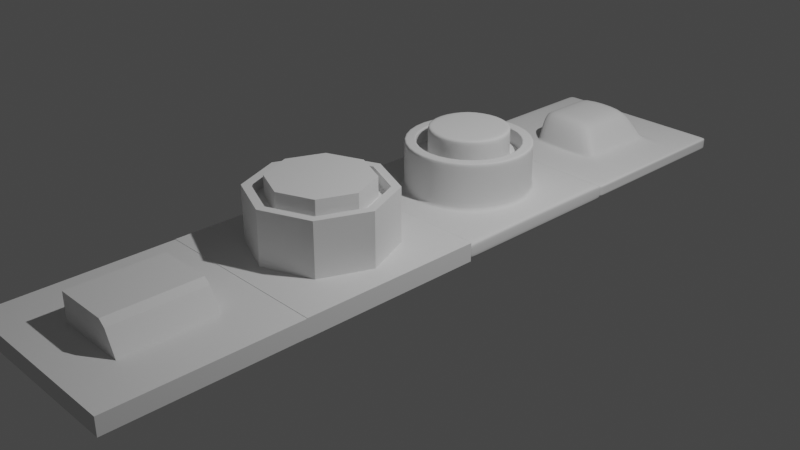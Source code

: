 # Source: hood.blend  (saved by Blender 3.4.6; exported with 4.5.12 LTS)
import bpy
from mathutils import Matrix  # noqa: F401  (used for matrix-valued properties, if any)

bpy.ops.wm.read_factory_settings(use_empty=True)
scene = bpy.context.scene
scene.name = 'Scene'

# ---- collections
col_collection = bpy.data.collections.new('Collection'); scene.collection.children.link(col_collection)

# ---- world
world_world = bpy.data.worlds.new('World'); scene.world = world_world
world_world.use_nodes = True; world_world.node_tree.nodes.clear()
_N = world_world.node_tree.nodes; _L = world_world.node_tree.links
n0 = _N.new('ShaderNodeOutputWorld'); n0.name = 'World Output'; n0.location = (300, 300)
n1 = _N.new('ShaderNodeBackground'); n1.name = 'Background'; n1.location = (10, 300)
n1.inputs[0].default_value = (0.05088, 0.05088, 0.05088, 1.0)
_L.new(n1.outputs[0], n0.inputs[0])
n0.is_active_output = True
world_world.color = (0.05088, 0.05088, 0.05088)
world_world.use_sun_shadow = False
world_world.sun_shadow_jitter_overblur = 0.0

# ---- cameras
cam_camera = bpy.data.cameras.new('Camera')
cam_camera.clip_end = 100.0
cam_camera.ortho_scale = 7.314

# ---- lights
light_light = bpy.data.lights.new('Light', 'POINT')
light_light.transmission_factor = 0.0
light_light.energy = 1000.0
light_light.shadow_soft_size = 0.1
light_light.shadow_maximum_resolution = 0.006
light_light.use_absolute_resolution = True

# ---- meshes
me_cube_002 = bpy.data.meshes.new('Cube.002')
me_cube_002.from_pydata([(-1.0, -1.0, -0.09879), (-0.5303, -0.5303, 0.09879), (-1.0, 1.0, -0.09879), (-0.5303, 0.5303, 0.09879), (1.0, -1.0, -0.09879), (0.5303, -0.5303, 0.09879), (1.0, 1.0, -0.09879), (0.5303, 0.5303, 0.09879), (0.0, 1.0, -0.09879), (-3.278e-08, 0.75, 0.09879), (0.0, -1.0, -0.09879), (3.278e-08, -0.75, 0.09879), (-1.0, 0.0, -0.09879), (-0.75, -3.278e-08, 0.09879), (1.0, 0.0, -0.09879), (0.75, 3.278e-08, 0.09879), (0.0, 0.0, -0.09879), (-1.0, 0.0, 0.09879), (-1.0, 1.0, 0.09879), (0.0, 1.0, 0.09879), (1.0, 1.0, 0.09879), (1.0, 0.0, 0.09879), (1.0, -1.0, 0.09879), (0.0, -1.0, 0.09879), (-1.0, -1.0, 0.09879), (3.278e-08, -0.75, 0.6797), (-3.278e-08, 0.75, 0.6797), (0.75, 3.278e-08, 0.6797), (-0.75, -3.278e-08, 0.6797), (-0.5303, 0.5303, 0.6797), (0.5303, 0.5303, 0.6797), (0.5303, -0.5303, 0.6797), (-0.5303, -0.5303, 0.6797), (3.278e-08, -0.75, 0.6797), (-3.278e-08, 0.75, 0.6797), (0.75, 3.278e-08, 0.6797), (-0.75, -3.278e-08, 0.6797), (-0.5303, 0.5303, 0.6797), (0.5303, 0.5303, 0.6797), (0.5303, -0.5303, 0.6797), (-0.5303, -0.5303, 0.6797), (-0.6546, -2.817e-08, 0.6797), (-0.4629, 0.4629, 0.6797), (-2.817e-08, 0.6546, 0.6797), (0.4629, 0.4629, 0.6797), (0.6546, 2.817e-08, 0.6797), (0.4629, -0.4629, 0.6797), (2.817e-08, -0.6546, 0.6797), (-0.4629, -0.4629, 0.6797), (-0.5359, -2.051e-08, 0.5666), (0.6546, 2.817e-08, 0.5666), (-2.051e-08, 0.5359, 0.5666), (2.817e-08, -0.6546, 0.5666), (-0.3789, 0.3789, 0.5666), (0.3789, 0.3789, 0.5666), (0.3789, -0.3789, 0.5666), (-0.3789, -0.3789, 0.5666), (-0.6546, -2.817e-08, 0.5666), (-0.4629, 0.4629, 0.5666), (-2.817e-08, 0.6546, 0.5666), (0.4629, 0.4629, 0.5666), (0.5359, 2.051e-08, 0.5666), (0.4629, -0.4629, 0.5666), (2.051e-08, -0.5359, 0.5666), (-0.4629, -0.4629, 0.5666), (-0.5359, -2.051e-08, 0.7846), (0.0, 0.0, 0.7846), (0.5359, 2.051e-08, 0.7846), (-2.051e-08, 0.5359, 0.7846), (2.051e-08, -0.5359, 0.7846), (-0.3789, 0.3789, 0.7846), (0.3789, 0.3789, 0.7846), (0.3789, -0.3789, 0.7846), (-0.3789, -0.3789, 0.7846)], [], [(12, 17, 18, 2), (8, 19, 20, 6), (14, 21, 22, 4), (10, 23, 24, 0), (16, 14, 4, 10), (7, 9, 26, 30), (1, 11, 25, 32), (12, 16, 10, 0), (4, 22, 23, 10), (2, 18, 19, 8), (2, 8, 16, 12), (11, 5, 31, 25), (15, 7, 30, 27), (8, 6, 14, 16), (6, 20, 21, 14), (0, 24, 17, 12), (13, 3, 18, 17), (9, 7, 20, 19), (15, 5, 22, 21), (11, 1, 24, 23), (3, 9, 19, 18), (5, 11, 23, 22), (1, 13, 17, 24), (7, 15, 21, 20), (42, 41, 57, 58), (46, 45, 50, 62), (43, 42, 58, 59), (41, 48, 64, 57), (13, 1, 32, 28), (9, 3, 29, 26), (5, 15, 27, 31), (3, 13, 28, 29), (41, 42, 37, 36), (43, 44, 38, 34), (45, 46, 39, 35), (47, 48, 40, 33), (42, 43, 34, 37), (46, 47, 33, 39), (48, 41, 36, 40), (44, 45, 35, 38), (55, 61, 67, 72), (51, 53, 70, 68), (49, 56, 73, 65), (54, 51, 68, 71), (45, 44, 60, 50), (47, 46, 62, 52), (48, 47, 52, 64), (44, 43, 59, 60), (49, 53, 58, 57), (51, 54, 60, 59), (61, 55, 62, 50), (63, 56, 64, 52), (53, 51, 59, 58), (55, 63, 52, 62), (56, 49, 57, 64), (54, 61, 50, 60), (68, 70, 65, 66), (71, 68, 66, 67), (67, 66, 69, 72), (66, 65, 73, 69), (53, 49, 65, 70), (61, 54, 71, 67), (63, 55, 72, 69), (56, 63, 69, 73)])
_uv = me_cube_002.uv_layers.new(name='UVMap')
_uv.uv.foreach_set('vector', [0.375, 0.125, 0.625, 0.125, 0.625, 0.25, 0.375, 0.25, 0.375, 0.375, 0.625, 0.375, 0.625, 0.5, 0.375, 0.5, 0.375, 0.625, 0.625, 0.625, 0.625, 0.75, 0.375, 0.75, 0.375, 0.875, 0.625, 0.875, 0.625, 1.0, 0.375, 1.0, 0.25, 0.625, 0.375, 0.625, 0.375, 0.75, 0.25, 0.75, 0.6796, 0.5546, 0.75, 0.5546, 0.75, 0.5546, 0.6796, 0.5546, 0.8204, 0.6954, 0.75, 0.6954, 0.75, 0.6954, 0.8204, 0.6954, 0.125, 0.625, 0.25, 0.625, 0.25, 0.75, 0.125, 0.75, 0.375, 0.75, 0.625, 0.75, 0.625, 0.875, 0.375, 0.875, 0.375, 0.25, 0.625, 0.25, 0.625, 0.375, 0.375, 0.375, 0.125, 0.5, 0.25, 0.5, 0.25, 0.625, 0.125, 0.625, 0.75, 0.6954, 0.6796, 0.6954, 0.6796, 0.6954, 0.75, 0.6954, 0.6796, 0.625, 0.6796, 0.5546, 0.6796, 0.5546, 0.6796, 0.625, 0.25, 0.5, 0.375, 0.5, 0.375, 0.625, 0.25, 0.625, 0.375, 0.5, 0.625, 0.5, 0.625, 0.625, 0.375, 0.625, 0.375, 0.0, 0.625, 0.0, 0.625, 0.125, 0.375, 0.125, 0.8204, 0.625, 0.8204, 0.5546, 0.875, 0.5, 0.875, 0.625, 0.75, 0.5546, 0.6796, 0.5546, 0.625, 0.5, 0.75, 0.5, 0.6796, 0.625, 0.6796, 0.6954, 0.625, 0.75, 0.625, 0.625, 0.75, 0.6954, 0.8204, 0.6954, 0.875, 0.75, 0.75, 0.75, 0.8204, 0.5546, 0.75, 0.5546, 0.75, 0.5, 0.875, 0.5, 0.6796, 0.6954, 0.75, 0.6954, 0.75, 0.75, 0.625, 0.75, 0.8204, 0.6954, 0.8204, 0.625, 0.875, 0.625, 0.875, 0.75, 0.6796, 0.5546, 0.6796, 0.625, 0.625, 0.625, 0.625, 0.5, 0.8084, 0.5666, 0.8114, 0.625, 0.8114, 0.625, 0.8084, 0.5666, 0.6916, 0.6834, 0.6886, 0.625, 0.6886, 0.625, 0.6916, 0.6834, 0.75, 0.5636, 0.8084, 0.5666, 0.8084, 0.5666, 0.75, 0.5636, 0.8114, 0.625, 0.8084, 0.6834, 0.8084, 0.6834, 0.8114, 0.625, 0.8204, 0.625, 0.8204, 0.6954, 0.8204, 0.6954, 0.8204, 0.625, 0.75, 0.5546, 0.8204, 0.5546, 0.8204, 0.5546, 0.75, 0.5546, 0.6796, 0.6954, 0.6796, 0.625, 0.6796, 0.625, 0.6796, 0.6954, 0.8204, 0.5546, 0.8204, 0.625, 0.8204, 0.625, 0.8204, 0.5546, 0.8114, 0.625, 0.8084, 0.5666, 0.8204, 0.5546, 0.8204, 0.625, 0.75, 0.5636, 0.6916, 0.5666, 0.6796, 0.5546, 0.75, 0.5546, 0.6886, 0.625, 0.6916, 0.6834, 0.6796, 0.6954, 0.6796, 0.625, 0.75, 0.6864, 0.8084, 0.6834, 0.8204, 0.6954, 0.75, 0.6954, 0.8084, 0.5666, 0.75, 0.5636, 0.75, 0.5546, 0.8204, 0.5546, 0.6916, 0.6834, 0.75, 0.6864, 0.75, 0.6954, 0.6796, 0.6954, 0.8084, 0.6834, 0.8114, 0.625, 0.8204, 0.625, 0.8204, 0.6954, 0.6916, 0.5666, 0.6886, 0.625, 0.6796, 0.625, 0.6796, 0.5546, 0.7051, 0.6699, 0.6997, 0.625, 0.6997, 0.625, 0.7051, 0.6699, 0.75, 0.5747, 0.7949, 0.5801, 0.7949, 0.5801, 0.75, 0.5747, 0.8003, 0.625, 0.7949, 0.6699, 0.7949, 0.6699, 0.8003, 0.625, 0.7051, 0.5801, 0.75, 0.5747, 0.75, 0.5747, 0.7051, 0.5801, 0.6886, 0.625, 0.6916, 0.5666, 0.6916, 0.5666, 0.6886, 0.625, 0.75, 0.6864, 0.6916, 0.6834, 0.6916, 0.6834, 0.75, 0.6864, 0.8084, 0.6834, 0.75, 0.6864, 0.75, 0.6864, 0.8084, 0.6834, 0.6916, 0.5666, 0.75, 0.5636, 0.75, 0.5636, 0.6916, 0.5666, 0.8003, 0.625, 0.7949, 0.5801, 0.8084, 0.5666, 0.8114, 0.625, 0.75, 0.5747, 0.7051, 0.5801, 0.6916, 0.5666, 0.75, 0.5636, 0.6997, 0.625, 0.7051, 0.6699, 0.6916, 0.6834, 0.6886, 0.625, 0.75, 0.6753, 0.7949, 0.6699, 0.8084, 0.6834, 0.75, 0.6864, 0.7949, 0.5801, 0.75, 0.5747, 0.75, 0.5636, 0.8084, 0.5666, 0.7051, 0.6699, 0.75, 0.6753, 0.75, 0.6864, 0.6916, 0.6834, 0.7949, 0.6699, 0.8003, 0.625, 0.8114, 0.625, 0.8084, 0.6834, 0.7051, 0.5801, 0.6997, 0.625, 0.6886, 0.625, 0.6916, 0.5666, 0.75, 0.5747, 0.7949, 0.5801, 0.8003, 0.625, 0.75, 0.625, 0.7051, 0.5801, 0.75, 0.5747, 0.75, 0.625, 0.6997, 0.625, 0.6997, 0.625, 0.75, 0.625, 0.75, 0.6753, 0.7051, 0.6699, 0.75, 0.625, 0.8003, 0.625, 0.7949, 0.6699, 0.75, 0.6753, 0.7949, 0.5801, 0.8003, 0.625, 0.8003, 0.625, 0.7949, 0.5801, 0.6997, 0.625, 0.7051, 0.5801, 0.7051, 0.5801, 0.6997, 0.625, 0.75, 0.6753, 0.7051, 0.6699, 0.7051, 0.6699, 0.75, 0.6753, 0.7949, 0.6699, 0.75, 0.6753, 0.75, 0.6753, 0.7949, 0.6699])
me_cube_002.update()
me_cube_005 = bpy.data.meshes.new('Cube.005')
me_cube_005.from_pydata([(-0.9834, -0.9862, -0.08421), (-0.9834, 0.9871, -0.08421), (0.9849, -0.9862, -0.08421), (0.9849, 0.9871, -0.08421), (-0.9834, 0.0, -0.08421), (-0.9834, 0.0, 0.08421), (0.9849, 0.0, -0.08421), (0.9849, 0.0, 0.08421), (0.0, 0.9871, -0.08421), (0.0, 0.9871, 0.08421), (0.0, -0.9862, -0.08421), (0.0, -0.9862, 0.08421), (0.0, 0.0, -0.08421), (-1.0, 0.0, -0.08421), (-1.0, -1.0, -0.08421), (-1.0, 0.0, 0.08421), (-1.0, 1.0, 0.08421), (0.0, 1.0, -0.08421), (-1.0, 1.0, -0.08421), (0.0, 1.0, 0.08421), (1.0, 1.0, 0.08421), (1.0, 0.0, -0.08421), (1.0, 1.0, -0.08421), (1.0, 0.0, 0.08421), (1.0, -1.0, 0.08421), (0.0, -1.0, -0.08421), (1.0, -1.0, -0.08421), (0.0, -1.0, 0.08421), (-1.0, -1.0, 0.08421), (-0.9834, 0.9871, 0.08421), (0.9849, 0.9871, 0.08421), (0.9849, -0.9862, 0.08421), (-0.9834, -0.9862, 0.08421), (0.0, 0.0, 0.736), (-0.5303, -0.5303, 0.08515), (-0.531, -0.531, 0.08421), (-0.5303, 0.5303, 0.08515), (-0.531, 0.531, 0.08421), (0.5303, -0.5303, 0.08515), (0.531, -0.531, 0.08421), (0.5303, 0.5303, 0.08515), (0.531, 0.531, 0.08421), (-0.751, -9.121e-17, 0.08421), (-0.75, -9.185e-17, 0.08515), (1.48e-08, 0.751, 0.08421), (1.49e-08, 0.75, 0.08515), (0.751, 0.0, 0.08421), (0.75, 0.0, 0.08515), (1.48e-08, -0.751, 0.08421), (1.49e-08, -0.75, 0.08515), (0.75, 0.0, 0.5902), (0.749, 0.0, 0.5912), (-0.75, -9.185e-17, 0.5902), (-0.749, -9.185e-17, 0.5912), (1.49e-08, 0.6176, 0.5912), (1.49e-08, 0.6166, 0.5902), (1.49e-08, -0.6176, 0.5912), (1.49e-08, -0.6166, 0.5902), (-0.436, 0.436, 0.5902), (-0.4367, 0.4367, 0.5912), (0.436, 0.436, 0.5902), (0.4367, 0.4367, 0.5912), (0.436, -0.436, 0.5902), (0.4367, -0.4367, 0.5912), (-0.436, -0.436, 0.5902), (-0.4367, -0.4367, 0.5912), (-0.6176, -9.185e-17, 0.5912), (-0.6166, -9.185e-17, 0.5902), (-0.5296, 0.5296, 0.5912), (-0.5303, 0.5303, 0.5902), (1.49e-08, 0.75, 0.5902), (1.49e-08, 0.749, 0.5912), (0.5296, 0.5296, 0.5912), (0.5303, 0.5303, 0.5902), (0.6176, 0.0, 0.5912), (0.6166, 0.0, 0.5902), (0.5296, -0.5296, 0.5912), (0.5303, -0.5303, 0.5902), (1.49e-08, -0.75, 0.5902), (1.49e-08, -0.749, 0.5912), (-0.5296, -0.5296, 0.5912), (-0.5303, -0.5303, 0.5902), (-0.6166, -9.185e-17, 0.431), (-0.6156, -9.185e-17, 0.4301), (1.49e-08, 0.6166, 0.431), (1.49e-08, 0.6156, 0.4301), (-0.4353, 0.4353, 0.4301), (-0.436, 0.436, 0.431), (0.4353, 0.4353, 0.4301), (0.436, 0.436, 0.431), (0.6166, 0.0, 0.431), (0.6156, 0.0, 0.4301), (0.4353, -0.4353, 0.4301), (0.436, -0.436, 0.431), (1.49e-08, -0.6166, 0.431), (1.49e-08, -0.6156, 0.4301), (-0.4353, -0.4353, 0.4301), (-0.436, -0.436, 0.431), (0.4752, 0.0, 0.7351), (0.4741, 0.0, 0.736), (-0.4752, -9.185e-17, 0.7351), (-0.4741, -9.165e-17, 0.736), (1.49e-08, 0.4752, 0.7351), (1.487e-08, 0.4741, 0.736), (1.49e-08, -0.4752, 0.7351), (1.487e-08, -0.4741, 0.736), (-0.3353, 0.3353, 0.736), (-0.336, 0.336, 0.7351), (0.3353, 0.3353, 0.736), (0.336, 0.336, 0.7351), (0.3353, -0.3353, 0.736), (0.336, -0.336, 0.7351), (-0.3353, -0.3353, 0.736), (-0.336, -0.336, 0.7351), (0.4806, 0.0, 0.4301), (0.4752, 0.0, 0.4352), (1.49e-08, -0.4806, 0.4301), (1.49e-08, -0.4752, 0.4352), (-0.336, 0.336, 0.4352), (-0.3398, 0.3398, 0.4301), (0.336, 0.336, 0.4352), (0.3398, 0.3398, 0.4301), (0.336, -0.336, 0.4352), (0.3398, -0.3398, 0.4301), (-0.336, -0.336, 0.4352), (-0.3398, -0.3398, 0.4301), (-0.4806, -9.185e-17, 0.4301), (-0.4752, -9.185e-17, 0.4352), (1.49e-08, 0.4806, 0.4301), (1.49e-08, 0.4752, 0.4352), (-0.9834, 1.0, 0.08421), (-1.0, 0.9871, 0.08421), (-1.0, 0.9871, -0.08421), (-0.9834, 1.0, -0.08421), (-0.9834, -1.0, 0.08421), (-0.9834, -1.0, -0.08421), (-1.0, -0.9862, -0.08421), (-1.0, -0.9862, 0.08421), (1.0, -0.9862, 0.08421), (1.0, -0.9862, -0.08421), (0.9849, -1.0, -0.08421), (0.9849, -1.0, 0.08421), (1.0, 0.9871, -0.08421), (0.9849, 1.0, -0.08421), (0.9849, 1.0, 0.08421), (1.0, 0.9871, 0.08421)], [], [(13, 15, 131, 132), (17, 19, 144, 143), (21, 23, 138, 139), (25, 27, 134, 135), (12, 6, 2, 10), (36, 43, 52, 69), (38, 47, 50, 77), (8, 3, 6, 12), (22, 20, 145, 142), (14, 28, 137, 136), (1, 8, 12, 4), (41, 46, 7, 30), (35, 42, 5, 32), (4, 12, 10, 0), (26, 24, 141, 140), (18, 16, 130, 133), (4, 0, 136, 13), (5, 29, 131, 15), (8, 1, 133, 17), (9, 30, 144, 19), (6, 3, 142, 21), (7, 31, 138, 23), (10, 2, 140, 25), (11, 32, 134, 27), (32, 5, 15, 137), (2, 6, 21, 139), (30, 7, 23, 145), (3, 8, 17, 143), (29, 9, 19, 130), (145, 20, 144, 30), (139, 26, 140, 2), (45, 36, 69, 70), (74, 63, 76, 51), (49, 38, 77, 78), (43, 34, 81, 52), (48, 35, 32, 11), (44, 41, 30, 9), (42, 37, 29, 5), (46, 39, 31, 7), (57, 62, 93, 94), (56, 65, 80, 79), (62, 75, 90, 93), (63, 56, 79, 76), (39, 48, 11, 31), (37, 44, 9, 29), (47, 40, 73, 50), (40, 45, 70, 73), (65, 66, 53, 80), (55, 58, 87, 84), (61, 74, 51, 72), (58, 67, 82, 87), (54, 61, 72, 71), (66, 59, 68, 53), (60, 55, 84, 89), (64, 57, 94, 97), (123, 116, 95, 92), (120, 129, 102, 109), (99, 33, 105, 110), (59, 54, 71, 68), (129, 118, 107, 102), (67, 64, 97, 82), (75, 60, 89, 90), (126, 119, 86, 83), (118, 127, 100, 107), (124, 117, 104, 113), (127, 124, 113, 100), (115, 120, 109, 98), (122, 115, 98, 111), (117, 122, 111, 104), (125, 126, 83, 96), (119, 128, 85, 86), (121, 114, 91, 88), (103, 106, 101, 33), (128, 121, 88, 85), (108, 103, 33, 99), (33, 101, 112, 105), (116, 125, 96, 95), (43, 36, 37, 42), (45, 40, 41, 44), (47, 38, 39, 46), (49, 34, 35, 48), (34, 43, 42, 35), (40, 47, 46, 41), (36, 45, 44, 37), (38, 49, 48, 39), (53, 68, 69, 52), (71, 72, 73, 70), (51, 76, 77, 50), (79, 80, 81, 78), (80, 53, 52, 81), (72, 51, 50, 73), (68, 71, 70, 69), (76, 79, 78, 77), (67, 58, 59, 66), (55, 60, 61, 54), (75, 62, 63, 74), (57, 64, 65, 56), (64, 67, 66, 65), (60, 75, 74, 61), (58, 55, 54, 59), (62, 57, 56, 63), (83, 86, 87, 82), (85, 88, 89, 84), (91, 92, 93, 90), (95, 96, 97, 94), (96, 83, 82, 97), (88, 91, 90, 89), (86, 85, 84, 87), (92, 95, 94, 93), (101, 106, 107, 100), (103, 108, 109, 102), (99, 110, 111, 98), (105, 112, 113, 104), (112, 101, 100, 113), (108, 99, 98, 109), (106, 103, 102, 107), (110, 105, 104, 111), (34, 49, 78, 81), (127, 118, 119, 126), (129, 120, 121, 128), (115, 122, 123, 114), (117, 124, 125, 116), (124, 127, 126, 125), (120, 115, 114, 121), (118, 129, 128, 119), (122, 117, 116, 123), (114, 123, 92, 91), (130, 16, 131, 29), (132, 131, 16, 18), (132, 1, 4, 13), (133, 1, 132, 18), (133, 130, 19, 17), (135, 0, 10, 25), (136, 137, 15, 13), (135, 134, 28, 14), (137, 28, 134, 32), (139, 138, 24, 26), (141, 31, 11, 27), (140, 141, 27, 25), (143, 22, 142, 3), (138, 31, 141, 24), (143, 144, 20, 22), (142, 145, 23, 21), (136, 0, 135, 14)])
me_cube_005.polygons.foreach_set('use_smooth', [True] * 144)
_uv = me_cube_005.uv_layers.new(name='UVMap')
_uv.uv.foreach_set('vector', [0.375, 0.125, 0.625, 0.125, 0.625, 0.2482, 0.375, 0.2483, 0.375, 0.375, 0.625, 0.375, 0.625, 0.4984, 0.375, 0.4985, 0.375, 0.625, 0.625, 0.625, 0.625, 0.7487, 0.375, 0.7485, 0.375, 0.875, 0.625, 0.875, 0.625, 0.998, 0.375, 0.9981, 0.25, 0.625, 0.373, 0.625, 0.373, 0.7484, 0.25, 0.7482, 0.8461, 0.5289, 0.8461, 0.625, 0.8461, 0.625, 0.8461, 0.5289, 0.6539, 0.7211, 0.6539, 0.625, 0.6539, 0.625, 0.6539, 0.7211, 0.25, 0.5016, 0.3734, 0.5015, 0.373, 0.625, 0.25, 0.625, 0.375, 0.5, 0.625, 0.5, 0.625, 0.5015, 0.375, 0.5015, 0.375, 0.0, 0.625, 0.0, 0.625, 0.001852, 0.375, 0.001823, 0.1271, 0.5017, 0.25, 0.5016, 0.25, 0.625, 0.1271, 0.625, 0.6539, 0.5289, 0.6538, 0.625, 0.627, 0.625, 0.6266, 0.5015, 0.8461, 0.7211, 0.8462, 0.625, 0.8729, 0.625, 0.873, 0.7482, 0.1271, 0.625, 0.25, 0.625, 0.25, 0.7482, 0.1269, 0.7482, 0.375, 0.75, 0.625, 0.75, 0.625, 0.7518, 0.375, 0.752, 0.375, 0.25, 0.625, 0.25, 0.625, 0.252, 0.375, 0.2521, 0.1271, 0.625, 0.1269, 0.7482, 0.125, 0.7482, 0.125, 0.625, 0.8729, 0.625, 0.873, 0.5018, 0.875, 0.5018, 0.875, 0.625, 0.25, 0.5016, 0.1271, 0.5017, 0.1271, 0.5, 0.25, 0.5, 0.75, 0.5016, 0.6266, 0.5015, 0.6266, 0.5, 0.75, 0.5, 0.373, 0.625, 0.3734, 0.5015, 0.375, 0.5015, 0.375, 0.625, 0.627, 0.625, 0.6268, 0.7486, 0.625, 0.7487, 0.625, 0.625, 0.25, 0.7482, 0.373, 0.7484, 0.373, 0.75, 0.25, 0.75, 0.75, 0.7482, 0.873, 0.7482, 0.873, 0.75, 0.75, 0.75, 0.873, 0.7482, 0.8729, 0.625, 0.875, 0.625, 0.875, 0.7481, 0.373, 0.7484, 0.373, 0.625, 0.375, 0.625, 0.375, 0.7485, 0.6266, 0.5015, 0.627, 0.625, 0.625, 0.625, 0.625, 0.5015, 0.3734, 0.5015, 0.25, 0.5016, 0.25, 0.5, 0.3735, 0.5, 0.873, 0.5018, 0.75, 0.5016, 0.75, 0.5, 0.873, 0.5, 0.625, 0.5015, 0.625, 0.5, 0.6266, 0.5, 0.6266, 0.5015, 0.375, 0.7485, 0.375, 0.75, 0.373, 0.75, 0.373, 0.7484, 0.75, 0.5289, 0.8461, 0.5289, 0.8461, 0.5289, 0.75, 0.5289, 0.6709, 0.625, 0.6762, 0.6988, 0.6541, 0.7209, 0.6541, 0.625, 0.75, 0.7211, 0.6539, 0.7211, 0.6539, 0.7211, 0.75, 0.7211, 0.8461, 0.625, 0.8461, 0.7211, 0.8461, 0.7211, 0.8461, 0.625, 0.75, 0.7212, 0.8461, 0.7211, 0.873, 0.7482, 0.75, 0.7482, 0.75, 0.5288, 0.6539, 0.5289, 0.6266, 0.5015, 0.75, 0.5016, 0.8462, 0.625, 0.8461, 0.5289, 0.873, 0.5018, 0.8729, 0.625, 0.6538, 0.625, 0.6539, 0.7211, 0.6268, 0.7486, 0.627, 0.625, 0.75, 0.704, 0.6764, 0.6986, 0.6764, 0.6986, 0.75, 0.704, 0.75, 0.7041, 0.8238, 0.6988, 0.8459, 0.7209, 0.75, 0.7209, 0.6764, 0.6986, 0.671, 0.625, 0.671, 0.625, 0.6764, 0.6986, 0.6762, 0.6988, 0.75, 0.7041, 0.75, 0.7209, 0.6541, 0.7209, 0.6539, 0.7211, 0.75, 0.7212, 0.75, 0.7482, 0.6268, 0.7486, 0.8461, 0.5289, 0.75, 0.5288, 0.75, 0.5016, 0.873, 0.5018, 0.6539, 0.625, 0.6539, 0.5289, 0.6539, 0.5289, 0.6539, 0.625, 0.6539, 0.5289, 0.75, 0.5289, 0.75, 0.5289, 0.6539, 0.5289, 0.8238, 0.6988, 0.8291, 0.625, 0.8459, 0.625, 0.8459, 0.7209, 0.75, 0.546, 0.8236, 0.5514, 0.8236, 0.5514, 0.75, 0.546, 0.6762, 0.5512, 0.6709, 0.625, 0.6541, 0.625, 0.6541, 0.5291, 0.8236, 0.5514, 0.829, 0.625, 0.829, 0.625, 0.8236, 0.5514, 0.75, 0.5459, 0.6762, 0.5512, 0.6541, 0.5291, 0.75, 0.5291, 0.8291, 0.625, 0.8238, 0.5512, 0.8459, 0.5291, 0.8459, 0.625, 0.6764, 0.5514, 0.75, 0.546, 0.75, 0.546, 0.6764, 0.5514, 0.8236, 0.6986, 0.75, 0.704, 0.75, 0.704, 0.8236, 0.6986, 0.6965, 0.6785, 0.75, 0.6866, 0.75, 0.7039, 0.6765, 0.6985, 0.6973, 0.5723, 0.75, 0.5641, 0.75, 0.5641, 0.6973, 0.5723, 0.6893, 0.625, 0.75, 0.625, 0.75, 0.6857, 0.6975, 0.6775, 0.8238, 0.5512, 0.75, 0.5459, 0.75, 0.5291, 0.8459, 0.5291, 0.75, 0.5641, 0.8027, 0.5723, 0.8027, 0.5723, 0.75, 0.5641, 0.829, 0.625, 0.8236, 0.6986, 0.8236, 0.6986, 0.829, 0.625, 0.671, 0.625, 0.6764, 0.5514, 0.6764, 0.5514, 0.671, 0.625, 0.8116, 0.625, 0.8035, 0.5715, 0.8235, 0.5515, 0.8289, 0.625, 0.8027, 0.5723, 0.8109, 0.625, 0.8109, 0.625, 0.8027, 0.5723, 0.8027, 0.6777, 0.75, 0.6859, 0.75, 0.6859, 0.8027, 0.6777, 0.8109, 0.625, 0.8027, 0.6777, 0.8027, 0.6777, 0.8109, 0.625, 0.6891, 0.625, 0.6973, 0.5723, 0.6973, 0.5723, 0.6891, 0.625, 0.6973, 0.6777, 0.6891, 0.625, 0.6891, 0.625, 0.6973, 0.6777, 0.75, 0.6859, 0.6973, 0.6777, 0.6973, 0.6777, 0.75, 0.6859, 0.8035, 0.6785, 0.8116, 0.625, 0.8289, 0.625, 0.8235, 0.6985, 0.8035, 0.5715, 0.75, 0.5634, 0.75, 0.5461, 0.8235, 0.5515, 0.6965, 0.5715, 0.6884, 0.625, 0.6711, 0.625, 0.6765, 0.5515, 0.75, 0.5643, 0.8025, 0.5725, 0.8107, 0.625, 0.75, 0.625, 0.75, 0.5634, 0.6965, 0.5715, 0.6765, 0.5515, 0.75, 0.5461, 0.6975, 0.5725, 0.75, 0.5643, 0.75, 0.625, 0.6893, 0.625, 0.75, 0.625, 0.8107, 0.625, 0.8025, 0.6775, 0.75, 0.6857, 0.75, 0.6866, 0.8035, 0.6785, 0.8235, 0.6985, 0.75, 0.7039, 0.8461, 0.625, 0.8461, 0.5289, 0.8461, 0.5289, 0.8462, 0.625, 0.75, 0.5289, 0.6539, 0.5289, 0.6539, 0.5289, 0.75, 0.5288, 0.6539, 0.625, 0.6539, 0.7211, 0.6539, 0.7211, 0.6538, 0.625, 0.75, 0.7211, 0.8461, 0.7211, 0.8461, 0.7211, 0.75, 0.7212, 0.8461, 0.7211, 0.8461, 0.625, 0.8462, 0.625, 0.8461, 0.7211, 0.6539, 0.5289, 0.6539, 0.625, 0.6538, 0.625, 0.6539, 0.5289, 0.8461, 0.5289, 0.75, 0.5289, 0.75, 0.5288, 0.8461, 0.5289, 0.6539, 0.7211, 0.75, 0.7211, 0.75, 0.7212, 0.6539, 0.7211, 0.8459, 0.625, 0.8459, 0.5291, 0.8461, 0.5289, 0.8461, 0.625, 0.75, 0.5291, 0.6541, 0.5291, 0.6539, 0.5289, 0.75, 0.5289, 0.6541, 0.625, 0.6541, 0.7209, 0.6539, 0.7211, 0.6539, 0.625, 0.75, 0.7209, 0.8459, 0.7209, 0.8461, 0.7211, 0.75, 0.7211, 0.8459, 0.7209, 0.8459, 0.625, 0.8461, 0.625, 0.8461, 0.7211, 0.6541, 0.5291, 0.6541, 0.625, 0.6539, 0.625, 0.6539, 0.5289, 0.8459, 0.5291, 0.75, 0.5291, 0.75, 0.5289, 0.8461, 0.5289, 0.6541, 0.7209, 0.75, 0.7209, 0.75, 0.7211, 0.6539, 0.7211, 0.829, 0.625, 0.8236, 0.5514, 0.8238, 0.5512, 0.8291, 0.625, 0.75, 0.546, 0.6764, 0.5514, 0.6762, 0.5512, 0.75, 0.5459, 0.671, 0.625, 0.6764, 0.6986, 0.6762, 0.6988, 0.6709, 0.625, 0.75, 0.704, 0.8236, 0.6986, 0.8238, 0.6988, 0.75, 0.7041, 0.8236, 0.6986, 0.829, 0.625, 0.8291, 0.625, 0.8238, 0.6988, 0.6764, 0.5514, 0.671, 0.625, 0.6709, 0.625, 0.6762, 0.5512, 0.8236, 0.5514, 0.75, 0.546, 0.75, 0.5459, 0.8238, 0.5512, 0.6764, 0.6986, 0.75, 0.704, 0.75, 0.7041, 0.6762, 0.6988, 0.8289, 0.625, 0.8235, 0.5515, 0.8236, 0.5514, 0.829, 0.625, 0.75, 0.5461, 0.6765, 0.5515, 0.6764, 0.5514, 0.75, 0.546, 0.6711, 0.625, 0.6765, 0.6985, 0.6764, 0.6986, 0.671, 0.625, 0.75, 0.7039, 0.8235, 0.6985, 0.8236, 0.6986, 0.75, 0.704, 0.8235, 0.6985, 0.8289, 0.625, 0.829, 0.625, 0.8236, 0.6986, 0.6765, 0.5515, 0.6711, 0.625, 0.671, 0.625, 0.6764, 0.5514, 0.8235, 0.5515, 0.75, 0.5461, 0.75, 0.546, 0.8236, 0.5514, 0.6765, 0.6985, 0.75, 0.7039, 0.75, 0.704, 0.6764, 0.6986, 0.8107, 0.625, 0.8025, 0.5725, 0.8027, 0.5723, 0.8109, 0.625, 0.75, 0.5643, 0.6975, 0.5725, 0.6973, 0.5723, 0.75, 0.5641, 0.6893, 0.625, 0.6975, 0.6775, 0.6973, 0.6777, 0.6891, 0.625, 0.75, 0.6857, 0.8025, 0.6775, 0.8027, 0.6777, 0.75, 0.6859, 0.8025, 0.6775, 0.8107, 0.625, 0.8109, 0.625, 0.8027, 0.6777, 0.6975, 0.5725, 0.6893, 0.625, 0.6891, 0.625, 0.6973, 0.5723, 0.8025, 0.5725, 0.75, 0.5643, 0.75, 0.5641, 0.8027, 0.5723, 0.6975, 0.6775, 0.75, 0.6857, 0.75, 0.6859, 0.6973, 0.6777, 0.8461, 0.7211, 0.75, 0.7211, 0.75, 0.7211, 0.8461, 0.7211, 0.8109, 0.625, 0.8027, 0.5723, 0.8035, 0.5715, 0.8116, 0.625, 0.75, 0.5641, 0.6973, 0.5723, 0.6965, 0.5715, 0.75, 0.5634, 0.6891, 0.625, 0.6973, 0.6777, 0.6965, 0.6785, 0.6884, 0.625, 0.75, 0.6859, 0.8027, 0.6777, 0.8035, 0.6785, 0.75, 0.6866, 0.8027, 0.6777, 0.8109, 0.625, 0.8116, 0.625, 0.8035, 0.6785, 0.6973, 0.5723, 0.6891, 0.625, 0.6884, 0.625, 0.6965, 0.5715, 0.8027, 0.5723, 0.75, 0.5641, 0.75, 0.5634, 0.8035, 0.5715, 0.6973, 0.6777, 0.75, 0.6859, 0.75, 0.6866, 0.6965, 0.6785, 0.6884, 0.625, 0.6965, 0.6785, 0.6765, 0.6985, 0.6711, 0.625, 0.873, 0.5, 0.875, 0.5, 0.875, 0.5018, 0.873, 0.5018, 0.375, 0.2483, 0.625, 0.2482, 0.625, 0.25, 0.375, 0.25, 0.125, 0.5017, 0.1271, 0.5017, 0.1271, 0.625, 0.125, 0.625, 0.1271, 0.5, 0.1271, 0.5017, 0.125, 0.5017, 0.125, 0.5, 0.375, 0.2521, 0.625, 0.252, 0.625, 0.375, 0.375, 0.375, 0.1269, 0.75, 0.1269, 0.7482, 0.25, 0.7482, 0.25, 0.75, 0.375, 0.001823, 0.625, 0.001852, 0.625, 0.125, 0.375, 0.125, 0.375, 0.9981, 0.625, 0.998, 0.625, 1.0, 0.375, 1.0, 0.875, 0.7481, 0.875, 0.75, 0.873, 0.75, 0.873, 0.7482, 0.375, 0.7485, 0.625, 0.7487, 0.625, 0.75, 0.375, 0.75, 0.6268, 0.75, 0.6268, 0.7486, 0.75, 0.7482, 0.75, 0.75, 0.375, 0.752, 0.625, 0.7518, 0.625, 0.875, 0.375, 0.875, 0.3735, 0.5, 0.375, 0.5, 0.375, 0.5015, 0.3734, 0.5015, 0.625, 0.7487, 0.6268, 0.7486, 0.6268, 0.75, 0.625, 0.75, 0.375, 0.4985, 0.625, 0.4984, 0.625, 0.5, 0.375, 0.5, 0.375, 0.5015, 0.625, 0.5015, 0.625, 0.625, 0.375, 0.625, 0.125, 0.7482, 0.1269, 0.7482, 0.1269, 0.75, 0.125, 0.75])
me_cube_005.update()
me_cube_006 = bpy.data.meshes.new('Cube.006')
me_cube_006.from_pydata([(-1.0, -1.0, -0.09507), (-1.0, -1.0, 0.09507), (-0.3333, -1.0, 0.09507), (0.3333, -1.0, 0.09507), (1.0, -1.0, -0.09507), (1.0, -1.0, 0.09507), (0.3333, -1.0, -0.09507), (-0.3333, -1.0, -0.09507), (-1.0, 0.0, -0.09507), (-1.0, 0.0, 0.09507), (1.0, 0.0, -0.09507), (1.0, 0.0, 0.09507), (-0.3333, 0.0, 0.09507), (0.4586, 0.0, 0.09507), (0.3333, 0.0, -0.09507), (-0.3333, 0.0, -0.09507), (-1.0, -0.5, -0.09507), (1.0, -0.5, 0.09507), (-1.0, -0.5, 0.09507), (1.0, -0.5, -0.09507), (0.4586, -0.5, 0.09507), (-0.3333, -0.5, 0.09507), (-0.3333, -0.5, -0.09507), (0.3333, -0.5, -0.09507), (-0.3333, 0.0, 0.3972), (0.2615, 0.0, 0.3972), (0.2615, -0.5, 0.3972), (-0.3333, -0.5, 0.3972), (-0.3333, 0.0, 0.338), (0.3333, -0.5, 0.338), (-0.3333, -0.5, 0.338), (0.3333, 0.0, 0.338), (-1.0, -0.4387, 0.09507), (1.0, -0.4387, -0.09507), (-1.0, -0.4387, -0.09507), (1.0, -0.4387, 0.09507), (0.4586, -0.4387, 0.09507), (-0.3333, -0.4387, 0.09507), (-0.3333, -0.4387, -0.09507), (0.3333, -0.4387, -0.09507), (0.2615, -0.4387, 0.3972), (-0.3333, -0.4387, 0.3972), (-0.3333, -0.4387, 0.338), (0.3333, -0.4387, 0.338), (-0.1275, 0.0, 0.338), (-0.1275, 0.0, 0.09507), (-0.1275, -0.4387, 0.338), (-0.1275, -0.4387, 0.09507)], [], [(4, 5, 3, 6), (22, 23, 6, 7), (19, 17, 5, 4), (7, 2, 1, 0), (23, 19, 4, 6), (21, 18, 1, 2), (16, 22, 7, 0), (20, 21, 2, 3), (17, 20, 3, 5), (34, 32, 9, 8), (6, 3, 2, 7), (0, 1, 18, 16), (35, 36, 20, 17), (30, 29, 26, 27), (34, 38, 22, 16), (37, 32, 18, 21), (39, 33, 19, 23), (33, 35, 17, 19), (38, 39, 23, 22), (40, 41, 27, 26), (43, 31, 25, 40), (42, 30, 27, 41), (37, 21, 30, 42), (36, 13, 31, 43), (21, 20, 29, 30), (20, 36, 43, 29), (37, 42, 46, 47), (28, 42, 41, 24), (29, 43, 40, 26), (25, 24, 41, 40), (15, 14, 39, 38), (10, 11, 35, 33), (14, 10, 33, 39), (12, 9, 32, 37), (8, 15, 38, 34), (11, 13, 36, 35), (16, 18, 32, 34), (45, 47, 46, 44), (12, 37, 47, 45), (42, 28, 44, 46)])
_uv = me_cube_006.uv_layers.new(name='UVMap')
_uv.uv.foreach_set('vector', [0.375, 0.75, 0.625, 0.75, 0.625, 0.8333, 0.375, 0.8333, 0.2083, 0.6875, 0.2917, 0.6875, 0.2917, 0.75, 0.2083, 0.75, 0.375, 0.6875, 0.625, 0.6875, 0.625, 0.75, 0.375, 0.75, 0.375, 0.9167, 0.625, 0.9167, 0.625, 1.0, 0.375, 1.0, 0.2917, 0.6875, 0.375, 0.6875, 0.375, 0.75, 0.2917, 0.75, 0.7917, 0.6875, 0.875, 0.6875, 0.875, 0.75, 0.7917, 0.75, 0.125, 0.6875, 0.2083, 0.6875, 0.2083, 0.75, 0.125, 0.75, 0.6927, 0.6875, 0.7917, 0.6875, 0.7917, 0.75, 0.7083, 0.75, 0.625, 0.6875, 0.6927, 0.6875, 0.7083, 0.75, 0.625, 0.75, 0.375, 0.07017, 0.625, 0.07017, 0.625, 0.125, 0.375, 0.125, 0.375, 0.8333, 0.625, 0.8333, 0.625, 0.9167, 0.375, 0.9167, 0.375, 0.0, 0.625, 0.0, 0.625, 0.0625, 0.375, 0.0625, 0.625, 0.6798, 0.6927, 0.6798, 0.6927, 0.6875, 0.625, 0.6875, 0.7917, 0.6875, 0.7083, 0.6875, 0.7173, 0.6875, 0.7917, 0.6875, 0.125, 0.6798, 0.2083, 0.6798, 0.2083, 0.6875, 0.125, 0.6875, 0.7917, 0.6798, 0.875, 0.6798, 0.875, 0.6875, 0.7917, 0.6875, 0.2917, 0.6798, 0.375, 0.6798, 0.375, 0.6875, 0.2917, 0.6875, 0.375, 0.6798, 0.625, 0.6798, 0.625, 0.6875, 0.375, 0.6875, 0.2083, 0.6798, 0.2917, 0.6798, 0.2917, 0.6875, 0.2083, 0.6875, 0.7173, 0.6798, 0.7917, 0.6798, 0.7917, 0.6875, 0.7173, 0.6875, 0.7083, 0.6798, 0.7083, 0.625, 0.7173, 0.625, 0.7173, 0.6798, 0.7917, 0.6798, 0.7917, 0.6875, 0.7917, 0.6875, 0.7917, 0.6798, 0.7917, 0.6798, 0.7917, 0.6875, 0.7917, 0.6875, 0.7917, 0.6798, 0.6927, 0.6798, 0.6927, 0.625, 0.7083, 0.625, 0.7083, 0.6798, 0.7917, 0.6875, 0.6927, 0.6875, 0.7083, 0.6875, 0.7917, 0.6875, 0.6927, 0.6875, 0.6927, 0.6798, 0.7083, 0.6798, 0.7083, 0.6875, 0.7917, 0.6798, 0.7917, 0.6798, 0.7917, 0.6798, 0.7917, 0.6798, 0.7917, 0.625, 0.7917, 0.6798, 0.7917, 0.6798, 0.7917, 0.625, 0.7083, 0.6875, 0.7083, 0.6798, 0.7173, 0.6798, 0.7173, 0.6875, 0.7173, 0.625, 0.7917, 0.625, 0.7917, 0.6798, 0.7173, 0.6798, 0.2083, 0.625, 0.2917, 0.625, 0.2917, 0.6798, 0.2083, 0.6798, 0.375, 0.625, 0.625, 0.625, 0.625, 0.6798, 0.375, 0.6798, 0.2917, 0.625, 0.375, 0.625, 0.375, 0.6798, 0.2917, 0.6798, 0.7917, 0.625, 0.875, 0.625, 0.875, 0.6798, 0.7917, 0.6798, 0.125, 0.625, 0.2083, 0.625, 0.2083, 0.6798, 0.125, 0.6798, 0.625, 0.625, 0.6927, 0.625, 0.6927, 0.6798, 0.625, 0.6798, 0.375, 0.0625, 0.625, 0.0625, 0.625, 0.07017, 0.375, 0.07017, 0.7917, 0.625, 0.7917, 0.6798, 0.7917, 0.6798, 0.7917, 0.625, 0.7917, 0.625, 0.7917, 0.6798, 0.7917, 0.6798, 0.7917, 0.625, 0.7917, 0.6798, 0.7917, 0.625, 0.7917, 0.625, 0.7917, 0.6798])
me_cube_006.update()
me_cube = bpy.data.meshes.new('Cube')
me_cube.from_pydata([(-1.0, -1.0, -0.06474), (-1.0, -1.0, 0.06474), (1.0, -1.0, -0.06474), (1.0, -1.0, 0.06474), (-1.0, 0.0, -0.06474), (-1.0, 0.0, 0.06474), (1.0, 0.0, -0.06474), (1.0, 0.0, 0.06474), (-0.3333, -1.0, -0.06474), (0.3333, -1.0, -0.06474), (0.3333, -1.0, 0.06474), (-0.3333, -1.0, 0.06474), (-0.3333, 0.0, 0.06474), (0.4867, 0.0, 0.06474), (0.3333, 0.0, -0.06474), (-0.3333, 0.0, -0.06474), (-1.0, -0.5, -0.06474), (1.0, -0.5, 0.06474), (-1.0, -0.5, 0.06474), (1.0, -0.5, -0.06474), (0.4867, -0.5, 0.06474), (-0.3333, -0.5, 0.06474), (-0.3333, -0.5, -0.06474), (0.3333, -0.5, -0.06474), (-0.3333, 0.0, 0.3978), (0.2449, 0.0, 0.3978), (0.2449, -0.4012, 0.3978), (-0.3333, -0.4012, 0.3978), (-1.0, -0.4057, 0.06474), (1.0, -0.4057, -0.06474), (-1.0, -0.4057, -0.06474), (1.0, -0.4057, 0.06474), (0.4867, -0.4057, 0.06474), (-0.3333, -0.4057, 0.06474), (-0.3333, -0.4057, -0.06474), (0.3333, -0.4057, -0.06474), (-0.3333, 0.0, 0.314), (-0.6054, -0.3337, 0.06474), (0.3333, 0.0, 0.314), (-0.3333, -0.3069, 0.314), (0.3333, -0.3069, 0.314), (-0.1014, 0.0, 0.314), (-0.1014, 0.0, 0.06474), (-0.1014, -0.4057, 0.06474), (-0.1014, -0.4057, 0.314), (-1.0, -0.9164, -0.06474), (1.0, -0.9164, 0.06474), (0.359, -0.9164, 0.06474), (-0.3333, -0.9164, 0.06474), (-0.3333, -0.9164, -0.06474), (0.3333, -0.9164, -0.06474), (-1.0, -0.9164, 0.06474), (1.0, -0.9164, -0.06474), (-0.89, -1.0, 0.06474), (-0.89, 0.0, -0.06474), (-0.89, -1.0, -0.06474), (-0.89, 0.0, 0.06474), (-0.89, -0.5, -0.06474), (-0.89, -0.5, 0.06474), (-0.89, -0.4057, 0.06474), (-0.89, -0.4057, -0.06474), (-0.89, -0.9164, -0.06474), (-0.89, -0.9164, 0.06474), (0.9351, -1.0, -0.06474), (0.95, 0.0, 0.06474), (0.9351, -1.0, 0.06474), (0.9351, 0.0, -0.06474), (0.95, -0.5, 0.06474), (0.9351, -0.5, -0.06474), (0.9351, -0.4057, -0.06474), (0.95, -0.4057, 0.06474), (0.9376, -0.9164, 0.06474), (0.9351, -0.9164, -0.06474), (-1.0, -1.0, 0.03572), (1.0, -1.0, 0.03572), (1.0, 0.0, 0.03572), (-1.0, 0.0, 0.03572), (0.3333, -1.0, 0.03572), (-0.3333, -1.0, 0.03572), (-1.0, -0.5, 0.03572), (1.0, -0.5, 0.03572), (1.0, -0.4057, 0.03572), (-1.0, -0.4057, 0.03572), (-1.0, -0.9164, 0.03572), (1.0, -0.9164, 0.03572), (-0.89, -1.0, 0.03572), (0.9351, -1.0, 0.03572), (1.0, -1.0, -0.03962), (1.0, 0.0, -0.03962), (-1.0, 0.0, -0.03962), (0.3333, -1.0, -0.03962), (-0.3333, -1.0, -0.03962), (-1.0, -0.5, -0.03962), (1.0, -0.5, -0.03962), (1.0, -0.4057, -0.03962), (-1.0, -0.4057, -0.03962), (-1.0, -0.9164, -0.03962), (1.0, -0.9164, -0.03962), (-0.89, -1.0, -0.03962), (0.9351, -1.0, -0.03962), (-1.0, -1.0, -0.03962), (-0.3661, -1.0, -0.06474), (-0.3661, 0.0, 0.06474), (-0.3661, -0.5, 0.06474), (-0.3661, -0.4057, 0.06474), (-0.3661, -0.9164, 0.06474), (-0.3661, -1.0, 0.06474), (-0.3661, 0.0, -0.06474), (-0.3661, -0.5, -0.06474), (-0.3661, -0.4057, -0.06474), (-0.3661, -0.9164, -0.06474), (-0.3661, -1.0, 0.03572), (-0.3661, -1.0, -0.03962), (-1.0, -0.5391, -0.06474), (-1.0, -0.5391, 0.06474), (1.0, -0.5391, -0.06474), (1.0, -0.5391, 0.06474), (0.4747, -0.5391, 0.06474), (-0.3333, -0.5391, 0.06474), (-0.3333, -0.5391, -0.06474), (0.3333, -0.5391, -0.06474), (-0.89, -0.5391, 0.06474), (-0.89, -0.5391, -0.06474), (0.9351, -0.5391, -0.06474), (0.9489, -0.5391, 0.06474), (1.0, -0.5391, 0.03572), (-1.0, -0.5391, 0.03572), (-1.0, -0.5391, -0.03962), (1.0, -0.5391, -0.03962), (-0.3661, -0.5391, 0.06474), (-0.3661, -0.5391, -0.06474), (0.4867, -0.3337, 0.06474), (-0.3333, -0.3337, 0.06474), (0.2449, -0.2349, 0.3978), (-0.3333, -0.2349, 0.3978), (-0.3333, -0.2349, 0.314), (0.3333, -0.2349, 0.314), (-0.1014, -0.3337, 0.06474), (-0.1014, -0.3337, 0.314), (-0.3661, -0.3337, 0.06474), (-0.3333, -0.5, 0.1202), (0.4482, -0.5, 0.1202), (0.4587, 0.0, 0.1103), (-0.3333, -0.4057, 0.1103), (0.4587, -0.4057, 0.1103), (-0.1014, 0.0, 0.1103), (-0.1014, -0.4057, 0.1103), (-0.1014, -0.3337, 0.1103), (0.4587, -0.3337, 0.1103), (-0.6054, 0.0, 0.06474), (0.6733, -0.3337, 0.06474), (0.6733, 0.0, 0.06474)], [], [(84, 46, 3, 74), (85, 53, 1, 73), (72, 52, 2, 63), (62, 51, 1, 53), (71, 47, 10, 65), (47, 48, 11, 10), (110, 49, 8, 101), (49, 50, 9, 8), (86, 65, 10, 77), (77, 10, 11, 78), (34, 35, 23, 22), (109, 34, 22, 108), (64, 151, 150, 70), (70, 32, 20, 67), (126, 114, 18, 79), (59, 28, 18, 58), (69, 29, 19, 68), (81, 31, 17, 80), (136, 38, 25, 133), (135, 39, 27, 134), (59, 37, 149, 56), (133, 134, 27, 26), (82, 28, 5, 76), (75, 7, 31, 81), (66, 6, 29, 69), (56, 5, 28, 59), (107, 15, 34, 109), (79, 18, 28, 82), (141, 144, 40, 26), (143, 39, 44, 146), (143, 140, 27, 39), (148, 142, 38, 136), (140, 141, 26, 27), (147, 146, 44, 138), (132, 33, 43, 137), (135, 36, 41, 138), (73, 1, 51, 83), (119, 120, 50, 49), (130, 119, 49, 110), (117, 118, 48, 47), (124, 117, 47, 71), (121, 114, 51, 62), (123, 115, 52, 72), (125, 116, 46, 84), (129, 121, 62, 105), (113, 122, 61, 45), (15, 14, 35, 34), (139, 37, 59, 104), (104, 59, 58, 103), (30, 60, 57, 16), (45, 61, 55, 0), (105, 62, 53, 106), (111, 106, 53, 85), (120, 123, 72, 50), (116, 124, 71, 46), (4, 54, 60, 30), (7, 64, 70, 31), (35, 69, 68, 23), (31, 70, 67, 17), (74, 3, 65, 86), (46, 71, 65, 3), (50, 72, 63, 9), (87, 74, 86, 99), (112, 111, 85, 98), (128, 125, 84, 97), (100, 73, 83, 96), (92, 79, 82, 95), (14, 66, 69, 35), (94, 81, 80, 93), (127, 126, 79, 92), (90, 77, 78, 91), (99, 86, 77, 90), (88, 75, 81, 94), (98, 85, 73, 100), (97, 84, 74, 87), (52, 97, 87, 2), (55, 98, 100, 0), (95, 82, 76, 89), (63, 99, 90, 9), (9, 90, 91, 8), (113, 127, 92, 16), (29, 94, 93, 19), (30, 95, 89, 4), (16, 92, 95, 30), (0, 100, 96, 45), (115, 128, 97, 52), (101, 112, 98, 55), (2, 87, 99, 63), (8, 91, 112, 101), (91, 78, 111, 112), (78, 11, 106, 111), (48, 105, 106, 11), (33, 104, 103, 21), (132, 139, 104, 33), (118, 129, 105, 48), (122, 130, 110, 61), (6, 88, 94, 29), (60, 109, 108, 57), (61, 110, 101, 55), (57, 108, 130, 122), (21, 103, 129, 118), (19, 93, 128, 115), (45, 96, 127, 113), (96, 83, 126, 127), (93, 80, 125, 128), (17, 67, 124, 116), (23, 68, 123, 120), (16, 57, 122, 113), (103, 58, 121, 129), (80, 17, 116, 125), (68, 19, 115, 123), (58, 18, 114, 121), (67, 20, 117, 124), (20, 21, 118, 117), (108, 22, 119, 130), (22, 23, 120, 119), (83, 51, 114, 126), (12, 102, 139, 132), (102, 149, 37, 139), (39, 135, 138, 44), (12, 132, 137, 42), (145, 147, 138, 41), (144, 148, 136, 40), (25, 24, 134, 133), (36, 135, 134, 24), (40, 136, 133, 26), (32, 131, 148, 144), (42, 137, 147, 145), (137, 43, 146, 147), (21, 20, 141, 140), (131, 13, 142, 148), (33, 21, 140, 143), (33, 143, 146, 43), (20, 32, 144, 141), (70, 150, 131, 32), (150, 151, 13, 131), (54, 107, 109, 60)])
me_cube.polygons.foreach_set('use_smooth', [True] * 137)
_uv = me_cube.uv_layers.new(name='UVMap')
_uv.uv.foreach_set('vector', [0.569, 0.7395, 0.625, 0.7395, 0.625, 0.75, 0.569, 0.75, 0.569, 0.9862, 0.625, 0.9862, 0.625, 1.0, 0.569, 1.0, 0.3669, 0.7395, 0.375, 0.7395, 0.375, 0.75, 0.3669, 0.75, 0.8612, 0.7395, 0.875, 0.7395, 0.875, 0.75, 0.8612, 0.75, 0.6331, 0.7395, 0.7083, 0.7395, 0.7083, 0.75, 0.6331, 0.75, 0.7083, 0.7395, 0.7917, 0.7395, 0.7917, 0.75, 0.7083, 0.75, 0.2042, 0.7395, 0.2083, 0.7395, 0.2083, 0.75, 0.2042, 0.75, 0.2083, 0.7395, 0.2917, 0.7395, 0.2917, 0.75, 0.2083, 0.75, 0.569, 0.7581, 0.625, 0.7581, 0.625, 0.8333, 0.569, 0.8333, 0.569, 0.8333, 0.625, 0.8333, 0.625, 0.9167, 0.569, 0.9167, 0.2083, 0.6757, 0.2917, 0.6757, 0.2917, 0.6875, 0.2083, 0.6875, 0.2042, 0.6757, 0.2083, 0.6757, 0.2083, 0.6875, 0.2042, 0.6875, 0.6331, 0.625, 0.678, 0.625, 0.678, 0.6667, 0.6331, 0.6757, 0.6331, 0.6757, 0.7083, 0.6757, 0.7083, 0.6875, 0.6331, 0.6875, 0.569, 0.05761, 0.625, 0.05761, 0.625, 0.0625, 0.569, 0.0625, 0.8612, 0.6757, 0.875, 0.6757, 0.875, 0.6875, 0.8612, 0.6875, 0.3669, 0.6757, 0.375, 0.6757, 0.375, 0.6875, 0.3669, 0.6875, 0.569, 0.6757, 0.625, 0.6757, 0.625, 0.6875, 0.569, 0.6875, 0.7083, 0.6667, 0.7083, 0.625, 0.7083, 0.625, 0.7083, 0.6667, 0.7917, 0.6667, 0.7917, 0.6757, 0.7917, 0.6875, 0.7917, 0.6667, 0.8612, 0.6757, 0.8257, 0.6667, 0.8257, 0.625, 0.8612, 0.625, 0.7083, 0.6667, 0.7917, 0.6667, 0.7917, 0.6875, 0.7083, 0.6875, 0.569, 0.07428, 0.625, 0.07428, 0.625, 0.125, 0.569, 0.125, 0.569, 0.625, 0.625, 0.625, 0.625, 0.6757, 0.569, 0.6757, 0.3669, 0.625, 0.375, 0.625, 0.375, 0.6757, 0.3669, 0.6757, 0.8612, 0.625, 0.875, 0.625, 0.875, 0.6757, 0.8612, 0.6757, 0.2042, 0.625, 0.2083, 0.625, 0.2083, 0.6757, 0.2042, 0.6757, 0.569, 0.0625, 0.625, 0.0625, 0.625, 0.07428, 0.569, 0.07428, 0.7083, 0.6875, 0.7083, 0.6757, 0.7083, 0.6757, 0.7083, 0.6875, 0.7917, 0.6757, 0.7917, 0.6757, 0.7917, 0.6757, 0.7917, 0.6757, 0.7917, 0.6757, 0.7917, 0.6875, 0.7917, 0.6875, 0.7917, 0.6757, 0.7083, 0.6667, 0.7083, 0.625, 0.7083, 0.625, 0.7083, 0.6667, 0.7917, 0.6875, 0.7083, 0.6875, 0.7083, 0.6875, 0.7917, 0.6875, 0.7917, 0.6667, 0.7917, 0.6757, 0.7917, 0.6757, 0.7917, 0.6667, 0.7917, 0.6667, 0.7917, 0.6757, 0.7917, 0.6757, 0.7917, 0.6667, 0.7917, 0.6667, 0.7917, 0.625, 0.7917, 0.625, 0.7917, 0.6667, 0.569, 0.0, 0.625, 0.0, 0.625, 0.01046, 0.569, 0.01046, 0.2083, 0.6924, 0.2917, 0.6924, 0.2917, 0.7395, 0.2083, 0.7395, 0.2042, 0.6924, 0.2083, 0.6924, 0.2083, 0.7395, 0.2042, 0.7395, 0.7083, 0.6924, 0.7917, 0.6924, 0.7917, 0.7395, 0.7083, 0.7395, 0.6331, 0.6924, 0.7083, 0.6924, 0.7083, 0.7395, 0.6331, 0.7395, 0.8612, 0.6924, 0.875, 0.6924, 0.875, 0.7395, 0.8612, 0.7395, 0.3669, 0.6924, 0.375, 0.6924, 0.375, 0.7395, 0.3669, 0.7395, 0.569, 0.6924, 0.625, 0.6924, 0.625, 0.7395, 0.569, 0.7395, 0.7958, 0.6924, 0.8612, 0.6924, 0.8612, 0.7395, 0.7958, 0.7395, 0.125, 0.6924, 0.1388, 0.6924, 0.1388, 0.7395, 0.125, 0.7395, 0.2083, 0.625, 0.2917, 0.625, 0.2917, 0.6757, 0.2083, 0.6757, 0.7958, 0.6667, 0.8257, 0.6667, 0.8612, 0.6757, 0.7958, 0.6757, 0.7958, 0.6757, 0.8612, 0.6757, 0.8612, 0.6875, 0.7958, 0.6875, 0.125, 0.6757, 0.1388, 0.6757, 0.1388, 0.6875, 0.125, 0.6875, 0.125, 0.7395, 0.1388, 0.7395, 0.1388, 0.75, 0.125, 0.75, 0.7958, 0.7395, 0.8612, 0.7395, 0.8612, 0.75, 0.7958, 0.75, 0.569, 0.9208, 0.625, 0.9208, 0.625, 0.9862, 0.569, 0.9862, 0.2917, 0.6924, 0.3669, 0.6924, 0.3669, 0.7395, 0.2917, 0.7395, 0.625, 0.6924, 0.6331, 0.6924, 0.6331, 0.7395, 0.625, 0.7395, 0.125, 0.625, 0.1388, 0.625, 0.1388, 0.6757, 0.125, 0.6757, 0.625, 0.625, 0.6331, 0.625, 0.6331, 0.6757, 0.625, 0.6757, 0.2917, 0.6757, 0.3669, 0.6757, 0.3669, 0.6875, 0.2917, 0.6875, 0.625, 0.6757, 0.6331, 0.6757, 0.6331, 0.6875, 0.625, 0.6875, 0.569, 0.75, 0.625, 0.75, 0.625, 0.7581, 0.569, 0.7581, 0.625, 0.7395, 0.6331, 0.7395, 0.6331, 0.75, 0.625, 0.75, 0.2917, 0.7395, 0.3669, 0.7395, 0.3669, 0.75, 0.2917, 0.75, 0.4235, 0.75, 0.569, 0.75, 0.569, 0.7581, 0.4235, 0.7581, 0.4235, 0.9208, 0.569, 0.9208, 0.569, 0.9862, 0.4235, 0.9862, 0.4235, 0.6924, 0.569, 0.6924, 0.569, 0.7395, 0.4235, 0.7395, 0.4235, 0.0, 0.569, 0.0, 0.569, 0.01046, 0.4235, 0.01046, 0.4235, 0.0625, 0.569, 0.0625, 0.569, 0.07428, 0.4235, 0.07428, 0.2917, 0.625, 0.3669, 0.625, 0.3669, 0.6757, 0.2917, 0.6757, 0.4235, 0.6757, 0.569, 0.6757, 0.569, 0.6875, 0.4235, 0.6875, 0.4235, 0.05761, 0.569, 0.05761, 0.569, 0.0625, 0.4235, 0.0625, 0.4235, 0.8333, 0.569, 0.8333, 0.569, 0.9167, 0.4235, 0.9167, 0.4235, 0.7581, 0.569, 0.7581, 0.569, 0.8333, 0.4235, 0.8333, 0.4235, 0.625, 0.569, 0.625, 0.569, 0.6757, 0.4235, 0.6757, 0.4235, 0.9862, 0.569, 0.9862, 0.569, 1.0, 0.4235, 1.0, 0.4235, 0.7395, 0.569, 0.7395, 0.569, 0.75, 0.4235, 0.75, 0.375, 0.7395, 0.4235, 0.7395, 0.4235, 0.75, 0.375, 0.75, 0.375, 0.9862, 0.4235, 0.9862, 0.4235, 1.0, 0.375, 1.0, 0.4235, 0.07428, 0.569, 0.07428, 0.569, 0.125, 0.4235, 0.125, 0.375, 0.7581, 0.4235, 0.7581, 0.4235, 0.8333, 0.375, 0.8333, 0.375, 0.8333, 0.4235, 0.8333, 0.4235, 0.9167, 0.375, 0.9167, 0.375, 0.05761, 0.4235, 0.05761, 0.4235, 0.0625, 0.375, 0.0625, 0.375, 0.6757, 0.4235, 0.6757, 0.4235, 0.6875, 0.375, 0.6875, 0.375, 0.07428, 0.4235, 0.07428, 0.4235, 0.125, 0.375, 0.125, 0.375, 0.0625, 0.4235, 0.0625, 0.4235, 0.07428, 0.375, 0.07428, 0.375, 0.0, 0.4235, 0.0, 0.4235, 0.01046, 0.375, 0.01046, 0.375, 0.6924, 0.4235, 0.6924, 0.4235, 0.7395, 0.375, 0.7395, 0.375, 0.9208, 0.4235, 0.9208, 0.4235, 0.9862, 0.375, 0.9862, 0.375, 0.75, 0.4235, 0.75, 0.4235, 0.7581, 0.375, 0.7581, 0.375, 0.9167, 0.4235, 0.9167, 0.4235, 0.9208, 0.375, 0.9208, 0.4235, 0.9167, 0.569, 0.9167, 0.569, 0.9208, 0.4235, 0.9208, 0.569, 0.9167, 0.625, 0.9167, 0.625, 0.9208, 0.569, 0.9208, 0.7917, 0.7395, 0.7958, 0.7395, 0.7958, 0.75, 0.7917, 0.75, 0.7917, 0.6757, 0.7958, 0.6757, 0.7958, 0.6875, 0.7917, 0.6875, 0.7917, 0.6667, 0.7958, 0.6667, 0.7958, 0.6757, 0.7917, 0.6757, 0.7917, 0.6924, 0.7958, 0.6924, 0.7958, 0.7395, 0.7917, 0.7395, 0.1388, 0.6924, 0.2042, 0.6924, 0.2042, 0.7395, 0.1388, 0.7395, 0.375, 0.625, 0.4235, 0.625, 0.4235, 0.6757, 0.375, 0.6757, 0.1388, 0.6757, 0.2042, 0.6757, 0.2042, 0.6875, 0.1388, 0.6875, 0.1388, 0.7395, 0.2042, 0.7395, 0.2042, 0.75, 0.1388, 0.75, 0.1388, 0.6875, 0.2042, 0.6875, 0.2042, 0.6924, 0.1388, 0.6924, 0.7917, 0.6875, 0.7958, 0.6875, 0.7958, 0.6924, 0.7917, 0.6924, 0.375, 0.6875, 0.4235, 0.6875, 0.4235, 0.6924, 0.375, 0.6924, 0.375, 0.01046, 0.4235, 0.01046, 0.4235, 0.05761, 0.375, 0.05761, 0.4235, 0.01046, 0.569, 0.01046, 0.569, 0.05761, 0.4235, 0.05761, 0.4235, 0.6875, 0.569, 0.6875, 0.569, 0.6924, 0.4235, 0.6924, 0.625, 0.6875, 0.6331, 0.6875, 0.6331, 0.6924, 0.625, 0.6924, 0.2917, 0.6875, 0.3669, 0.6875, 0.3669, 0.6924, 0.2917, 0.6924, 0.125, 0.6875, 0.1388, 0.6875, 0.1388, 0.6924, 0.125, 0.6924, 0.7958, 0.6875, 0.8612, 0.6875, 0.8612, 0.6924, 0.7958, 0.6924, 0.569, 0.6875, 0.625, 0.6875, 0.625, 0.6924, 0.569, 0.6924, 0.3669, 0.6875, 0.375, 0.6875, 0.375, 0.6924, 0.3669, 0.6924, 0.8612, 0.6875, 0.875, 0.6875, 0.875, 0.6924, 0.8612, 0.6924, 0.6331, 0.6875, 0.7083, 0.6875, 0.7083, 0.6924, 0.6331, 0.6924, 0.7083, 0.6875, 0.7917, 0.6875, 0.7917, 0.6924, 0.7083, 0.6924, 0.2042, 0.6875, 0.2083, 0.6875, 0.2083, 0.6924, 0.2042, 0.6924, 0.2083, 0.6875, 0.2917, 0.6875, 0.2917, 0.6924, 0.2083, 0.6924, 0.569, 0.01046, 0.625, 0.01046, 0.625, 0.05761, 0.569, 0.05761, 0.7917, 0.625, 0.7958, 0.625, 0.7958, 0.6667, 0.7917, 0.6667, 0.7958, 0.625, 0.8257, 0.625, 0.8257, 0.6667, 0.7958, 0.6667, 0.7917, 0.6757, 0.7917, 0.6667, 0.7917, 0.6667, 0.7917, 0.6757, 0.7917, 0.625, 0.7917, 0.6667, 0.7917, 0.6667, 0.7917, 0.625, 0.7917, 0.625, 0.7917, 0.6667, 0.7917, 0.6667, 0.7917, 0.625, 0.7083, 0.6757, 0.7083, 0.6667, 0.7083, 0.6667, 0.7083, 0.6757, 0.7083, 0.625, 0.7917, 0.625, 0.7917, 0.6667, 0.7083, 0.6667, 0.7917, 0.625, 0.7917, 0.6667, 0.7917, 0.6667, 0.7917, 0.625, 0.7083, 0.6757, 0.7083, 0.6667, 0.7083, 0.6667, 0.7083, 0.6875, 0.7083, 0.6757, 0.7083, 0.6667, 0.7083, 0.6667, 0.7083, 0.6757, 0.7917, 0.625, 0.7917, 0.6667, 0.7917, 0.6667, 0.7917, 0.625, 0.7917, 0.6667, 0.7917, 0.6757, 0.7917, 0.6757, 0.7917, 0.6667, 0.7917, 0.6875, 0.7083, 0.6875, 0.7083, 0.6875, 0.7917, 0.6875, 0.7083, 0.6667, 0.7083, 0.625, 0.7083, 0.625, 0.7083, 0.6667, 0.7917, 0.6757, 0.7917, 0.6875, 0.7917, 0.6875, 0.7917, 0.6757, 0.7917, 0.6757, 0.7917, 0.6757, 0.7917, 0.6757, 0.7917, 0.6757, 0.7083, 0.6875, 0.7083, 0.6757, 0.7083, 0.6757, 0.7083, 0.6875, 0.6331, 0.6757, 0.678, 0.6667, 0.7083, 0.6667, 0.7083, 0.6757, 0.678, 0.6667, 0.678, 0.625, 0.7083, 0.625, 0.7083, 0.6667, 0.1388, 0.625, 0.2042, 0.625, 0.2042, 0.6757, 0.1388, 0.6757])
me_cube.update()

# ---- objects
ob_light = bpy.data.objects.new('Light', light_light)
ob_camera = bpy.data.objects.new('Camera', cam_camera)
ob_cube = bpy.data.objects.new('Cube', me_cube_002)
ob_cube_001 = bpy.data.objects.new('Cube.001', me_cube_005)
ob_cube_002 = bpy.data.objects.new('Cube.002', me_cube_006)
ob_cube_003 = bpy.data.objects.new('Cube.003', me_cube)

# ---- transforms, parenting, visibility, modifiers, constraints
ob_light.location = (4.076, 1.005, 5.904)
ob_light.rotation_euler = (0.6503, 0.05522, 1.866)
ob_light.lock_rotations_4d = False
ob_light.empty_display_type = 'ARROWS'
ob_light.color = (0.0, 0.0, 0.0, 0.0)
ob_light.lineart.crease_threshold = 0.0
ob_camera.location = (7.359, -6.926, 4.958)
ob_camera.rotation_euler = (1.109, 0.0, 0.8149)
ob_camera.lock_rotations_4d = False
ob_camera.empty_display_type = 'ARROWS'
ob_camera.color = (0.0, 0.0, 0.0, 0.0)
ob_camera.display_type = 'WIRE'
ob_camera.lineart.crease_threshold = 0.0
ob_cube.location = (0.0, -1.0, 0.0)
ob_cube_001.location = (0.0, 1.0, 0.0)
_m = ob_cube_001.modifiers.new('Subdivision', 'SUBSURF')
_m.levels = 3
ob_cube_002.location = (0.0, -3.0, 0.0)
_m = ob_cube_002.modifiers.new('Mirror', 'MIRROR')
_m.use_axis = (False, True, False)
_m.use_clip = True
ob_cube_003.location = (0.0, 3.0, 0.0)
_m = ob_cube_003.modifiers.new('Mirror', 'MIRROR')
_m.use_axis = (False, True, False)
_m.use_clip = True
_m = ob_cube_003.modifiers.new('Subdivision', 'SUBSURF')
_m.levels = 3

# ---- collection membership
col_collection.objects.link(ob_light)
col_collection.objects.link(ob_camera)
col_collection.objects.link(ob_cube)
col_collection.objects.link(ob_cube_001)
col_collection.objects.link(ob_cube_002)
col_collection.objects.link(ob_cube_003)

# ---- scene / render settings (as saved in the file)
scene.camera = ob_camera
scene.frame_start = 1; scene.frame_end = 250; scene.frame_set(26)
scene.render.engine = 'BLENDER_EEVEE_NEXT'
scene.cycles.sampling_pattern = 'TABULATED_SOBOL'
scene.cycles.use_light_tree = False
scene.view_settings.view_transform = 'Filmic'
bpy.context.view_layer.update()
